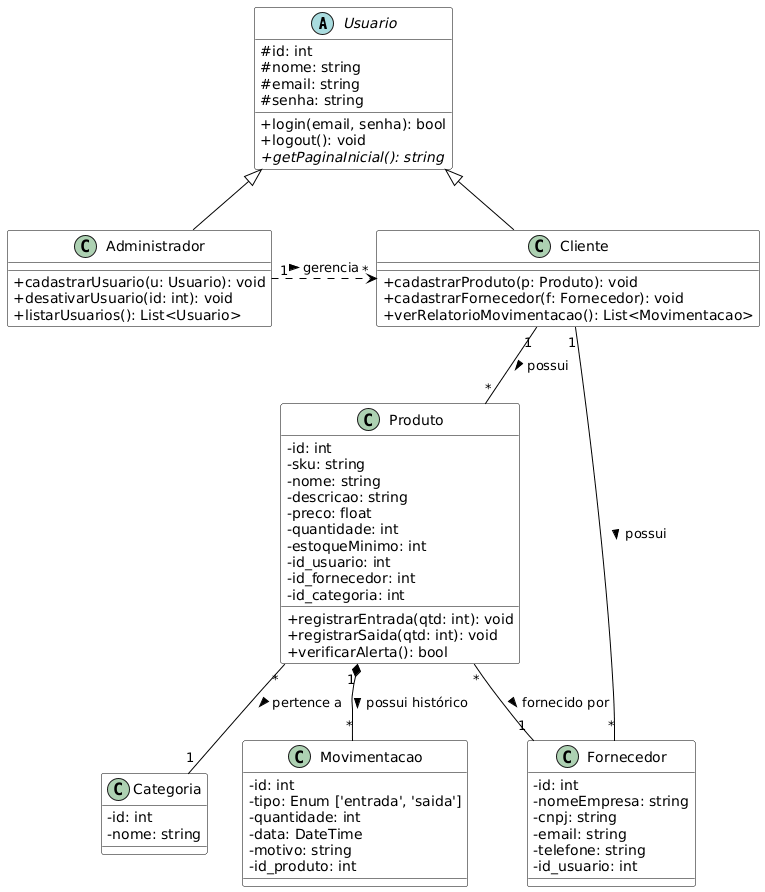

The diagram above was rendered by PlantUML. Its source (embedded in the PNG):
@startuml
' Configurações visuais
skinparam classAttributeIconSize 0
skinparam classBackgroundColor White
skinparam classBorderColor Black
skinparam classArrowColor Black

' --- Classes de Usuário ---

abstract class Usuario {
    # id: int
    # nome: string
    # email: string
    # senha: string
    + login(email, senha): bool
    + logout(): void
    {abstract} + getPaginaInicial(): string
}

class Administrador {
    + cadastrarUsuario(u: Usuario): void
    + desativarUsuario(id: int): void
    + listarUsuarios(): List<Usuario>
}

class Cliente {
    ' O Cliente é quem usa o sistema de estoque
    + cadastrarProduto(p: Produto): void
    + cadastrarFornecedor(f: Fornecedor): void
    + verRelatorioMovimentacao(): List<Movimentacao>
}

' Herança
Usuario <|-- Administrador
Usuario <|-- Cliente

' --- Classes de Domínio (Estoque) ---

class Produto {
    - id: int
    - sku: string
    - nome: string
    - descricao: string
    - preco: float
    - quantidade: int
    - estoqueMinimo: int
    - id_usuario: int
    - id_fornecedor: int
    - id_categoria: int
    + registrarEntrada(qtd: int): void
    + registrarSaida(qtd: int): void
    + verificarAlerta(): bool
}

class Fornecedor {
    - id: int
    - nomeEmpresa: string
    - cnpj: string
    - email: string
    - telefone: string
    - id_usuario: int
}

class Categoria {
    - id: int
    - nome: string
}

class Movimentacao {
    - id: int
    - tipo: Enum ['entrada', 'saida']
    - quantidade: int
    - data: DateTime
    - motivo: string
    - id_produto: int
}

' --- Relacionamentos ---

' Admin gerencia Clientes
Administrador "1" .right.> "*" Cliente : gerencia >

' Cliente possui seus dados (Multi-tenancy)
Cliente "1" -- "*" Produto : possui >
Cliente "1" -- "*" Fornecedor : possui >

' Relacionamentos do Produto
Produto "*" -- "1" Fornecedor : fornecido por >
Produto "*" -- "1" Categoria : pertence a >

' Composição: Movimentação só existe se houver produto
Produto "1" *-- "*" Movimentacao : possui histórico >
@enduml